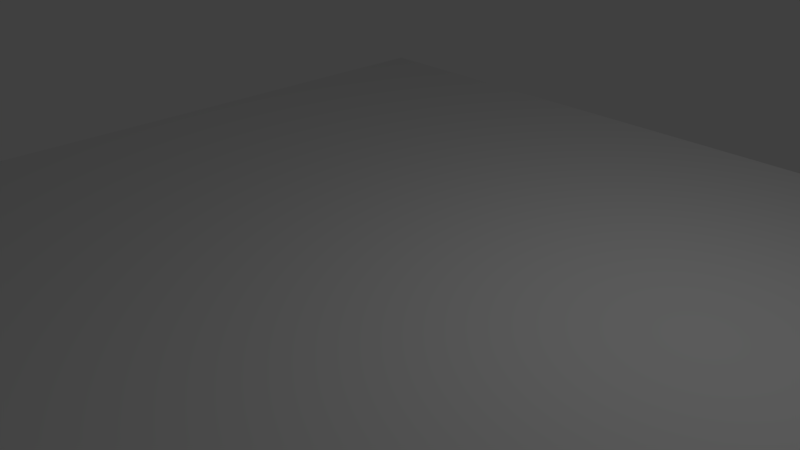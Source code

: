 # Source: road.blend  (saved by Blender 2.78.0; exported with 4.5.12 LTS)
import bpy
from mathutils import Matrix  # noqa: F401  (used for matrix-valued properties, if any)

bpy.ops.wm.read_factory_settings(use_empty=True)
scene = bpy.context.scene
scene.name = 'Scene'

# ---- collections
col_collection_1 = bpy.data.collections.new('Collection 1'); scene.collection.children.link(col_collection_1)

# ---- materials (node trees are filled in below, after node groups)
mat_material = bpy.data.materials.new('Material')
mat_material.alpha_threshold = 0.0
mat_material.use_transparent_shadow = False
mat_material.roughness = 0.5
mat_material.line_color = (0.0, 0.0, 0.0, 1.0)

# ---- material node trees

# ---- world
world_world = bpy.data.worlds.new('World'); scene.world = world_world
world_world.color = (0.05088, 0.05088, 0.05088)
world_world.use_sun_shadow = False
world_world.sun_shadow_jitter_overblur = 0.0
world_world.cycles.sampling_method = 'MANUAL'

# ---- cameras
cam_camera = bpy.data.cameras.new('Camera')
cam_camera.clip_end = 100.0
cam_camera.lens = 35.0
cam_camera.sensor_width = 32.0
cam_camera.sensor_height = 18.0
cam_camera.ortho_scale = 7.314
cam_camera.dof.focus_distance = 0.0
cam_camera.dof.aperture_fstop = 128.0

# ---- lights
light_lamp = bpy.data.lights.new('Lamp', 'POINT')
light_lamp.transmission_factor = 0.0
light_lamp.cutoff_distance = 30.0
light_lamp.energy = 100.0
light_lamp.shadow_buffer_clip_start = 1.001
light_lamp.shadow_soft_size = 0.1
light_lamp.shadow_maximum_resolution = 0.006
light_lamp.use_absolute_resolution = True

# ---- meshes
me_cube = bpy.data.meshes.new('Cube')
me_cube.from_pydata([(5.75, 6.0, -0.25), (5.75, -6.0, -0.25), (-5.75, -6.0, -0.25), (-5.75, 6.0, -0.25), (5.75, 6.0, 0.25), (5.75, -6.0, 0.25), (-5.75, -6.0, 0.25), (-5.75, 6.0, 0.25)], [], [(0, 1, 2, 3), (4, 7, 6, 5), (0, 4, 5, 1), (1, 5, 6, 2), (2, 6, 7, 3), (4, 0, 3, 7)])
_uv = me_cube.uv_layers.new(name='UVMap')
_uv.uv.foreach_set('vector', [0.9787, 0.0, 0.9787, 0.5, 0.4894, 0.5, 0.4894, 1.391e-07, 0.4894, 0.5, 1.826e-07, 0.5, 0.0, 1.987e-07, 0.4894, 0.0, 1.0, 0.5, 0.9787, 0.5, 0.9787, 0.0, 1.0, 3.974e-08, 0.04255, 0.9792, 0.02128, 0.9792, 0.02128, 0.5, 0.04255, 0.5, 0.02128, 1.0, 6.595e-08, 1.0, 0.0, 0.5, 0.02128, 0.5, 0.04255, 0.5, 0.06383, 0.5, 0.06383, 0.9792, 0.04255, 0.9792])
me_cube.materials.append(mat_material)
me_cube.use_remesh_preserve_volume = False
me_cube.use_remesh_preserve_attributes = False
me_cube.use_mirror_vertex_groups = False
me_cube.update()

# ---- objects
ob_cube = bpy.data.objects.new('Cube', me_cube)
ob_lamp = bpy.data.objects.new('Lamp', light_lamp)
ob_camera = bpy.data.objects.new('Camera', cam_camera)

# ---- transforms, parenting, visibility, modifiers, constraints
ob_cube.location = (0.0, 0.0, 0.0)
ob_cube.lock_rotations_4d = False
ob_cube.empty_display_type = 'ARROWS'
ob_cube.lineart.crease_threshold = 0.0
ob_lamp.location = (4.076, 1.005, 5.904)
ob_lamp.rotation_euler = (0.6503, 0.05522, 1.866)
ob_lamp.lock_rotations_4d = False
ob_lamp.empty_display_type = 'ARROWS'
ob_lamp.color = (0.0, 0.0, 0.0, 0.0)
ob_lamp.lineart.crease_threshold = 0.0
ob_camera.location = (7.481, -6.508, 5.344)
ob_camera.rotation_euler = (1.109, 0.0, 0.8149)
ob_camera.lock_rotations_4d = False
ob_camera.empty_display_type = 'ARROWS'
ob_camera.color = (0.0, 0.0, 0.0, 0.0)
ob_camera.display_type = 'WIRE'
ob_camera.lineart.crease_threshold = 0.0

# ---- collection membership
col_collection_1.objects.link(ob_cube)
col_collection_1.objects.link(ob_lamp)
col_collection_1.objects.link(ob_camera)

# ---- scene / render settings (as saved in the file)
scene.camera = ob_camera
scene.frame_start = 1; scene.frame_end = 250; scene.frame_set(1)
scene.render.engine = 'BLENDER_EEVEE_NEXT'
scene.render.resolution_percentage = 50
scene.render.dither_intensity = 0.0
scene.cycles.use_denoising = False
scene.cycles.samples = 128
scene.cycles.sampling_pattern = 'TABULATED_SOBOL'
scene.cycles.light_sampling_threshold = 0.0
scene.cycles.use_adaptive_sampling = False
scene.cycles.use_light_tree = False
scene.cycles.blur_glossy = 0.0
scene.cycles.sample_clamp_indirect = 0.0
scene.view_settings.view_transform = 'Standard'
bpy.context.view_layer.update()
